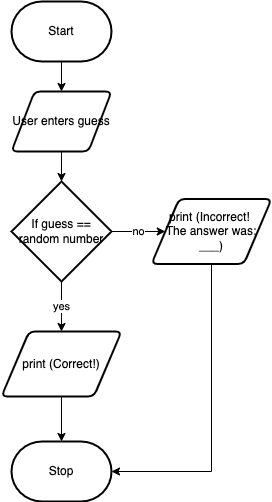

The diagram above was exported from draw.io. Its source (the exported page's mxGraphModel, read from the mxfile embedded in the PNG):
<mxGraphModel dx="397" dy="181" grid="1" gridSize="10" guides="1" tooltips="1" connect="1" arrows="1" fold="1" page="1" pageScale="1" pageWidth="827" pageHeight="1169" math="0" shadow="0">
  <root>
    <mxCell id="0" />
    <mxCell id="1" parent="0" />
    <mxCell id="5" style="edgeStyle=none;html=1;exitX=0.5;exitY=1;exitDx=0;exitDy=0;exitPerimeter=0;entryX=0.5;entryY=0;entryDx=0;entryDy=0;" parent="1" source="2" target="3" edge="1">
      <mxGeometry relative="1" as="geometry" />
    </mxCell>
    <mxCell id="2" value="Start" style="strokeWidth=2;html=1;shape=mxgraph.flowchart.terminator;whiteSpace=wrap;" parent="1" vertex="1">
      <mxGeometry x="360" y="630" width="100" height="60" as="geometry" />
    </mxCell>
    <mxCell id="6" style="edgeStyle=none;html=1;exitX=0.5;exitY=1;exitDx=0;exitDy=0;entryX=0.5;entryY=0;entryDx=0;entryDy=0;entryPerimeter=0;" parent="1" source="3" target="4" edge="1">
      <mxGeometry relative="1" as="geometry" />
    </mxCell>
    <mxCell id="3" value="User enters guess" style="shape=parallelogram;html=1;strokeWidth=2;perimeter=parallelogramPerimeter;whiteSpace=wrap;rounded=1;arcSize=12;size=0.23;" parent="1" vertex="1">
      <mxGeometry x="360" y="720" width="100" height="60" as="geometry" />
    </mxCell>
    <mxCell id="8" value="no" style="edgeStyle=none;html=1;exitX=1;exitY=0.5;exitDx=0;exitDy=0;exitPerimeter=0;entryX=0;entryY=0.5;entryDx=0;entryDy=0;" parent="1" source="4" target="7" edge="1">
      <mxGeometry relative="1" as="geometry" />
    </mxCell>
    <mxCell id="10" value="yes" style="edgeStyle=none;html=1;exitX=0.5;exitY=1;exitDx=0;exitDy=0;exitPerimeter=0;entryX=0.5;entryY=0;entryDx=0;entryDy=0;" parent="1" source="4" target="9" edge="1">
      <mxGeometry relative="1" as="geometry" />
    </mxCell>
    <mxCell id="4" value="If guess == random number" style="strokeWidth=2;html=1;shape=mxgraph.flowchart.decision;whiteSpace=wrap;" parent="1" vertex="1">
      <mxGeometry x="360" y="810" width="100" height="100" as="geometry" />
    </mxCell>
    <mxCell id="14" style="edgeStyle=orthogonalEdgeStyle;html=1;exitX=0.5;exitY=1;exitDx=0;exitDy=0;entryX=1;entryY=0.5;entryDx=0;entryDy=0;entryPerimeter=0;rounded=0;" parent="1" source="7" target="11" edge="1">
      <mxGeometry relative="1" as="geometry" />
    </mxCell>
    <mxCell id="7" value="print (Incorrect! &lt;br&gt;The answer was: ___)" style="shape=parallelogram;html=1;strokeWidth=2;perimeter=parallelogramPerimeter;whiteSpace=wrap;rounded=1;arcSize=12;size=0.23;" parent="1" vertex="1">
      <mxGeometry x="500" y="827.5" width="120" height="65" as="geometry" />
    </mxCell>
    <mxCell id="12" style="edgeStyle=none;html=1;exitX=0.5;exitY=1;exitDx=0;exitDy=0;entryX=0.5;entryY=0;entryDx=0;entryDy=0;entryPerimeter=0;" parent="1" source="9" target="11" edge="1">
      <mxGeometry relative="1" as="geometry" />
    </mxCell>
    <mxCell id="9" value="print (Correct!)" style="shape=parallelogram;html=1;strokeWidth=2;perimeter=parallelogramPerimeter;whiteSpace=wrap;rounded=1;arcSize=12;size=0.23;" parent="1" vertex="1">
      <mxGeometry x="350" y="960" width="120" height="65" as="geometry" />
    </mxCell>
    <mxCell id="11" value="Stop" style="strokeWidth=2;html=1;shape=mxgraph.flowchart.terminator;whiteSpace=wrap;" parent="1" vertex="1">
      <mxGeometry x="360" y="1070" width="100" height="60" as="geometry" />
    </mxCell>
  </root>
</mxGraphModel>